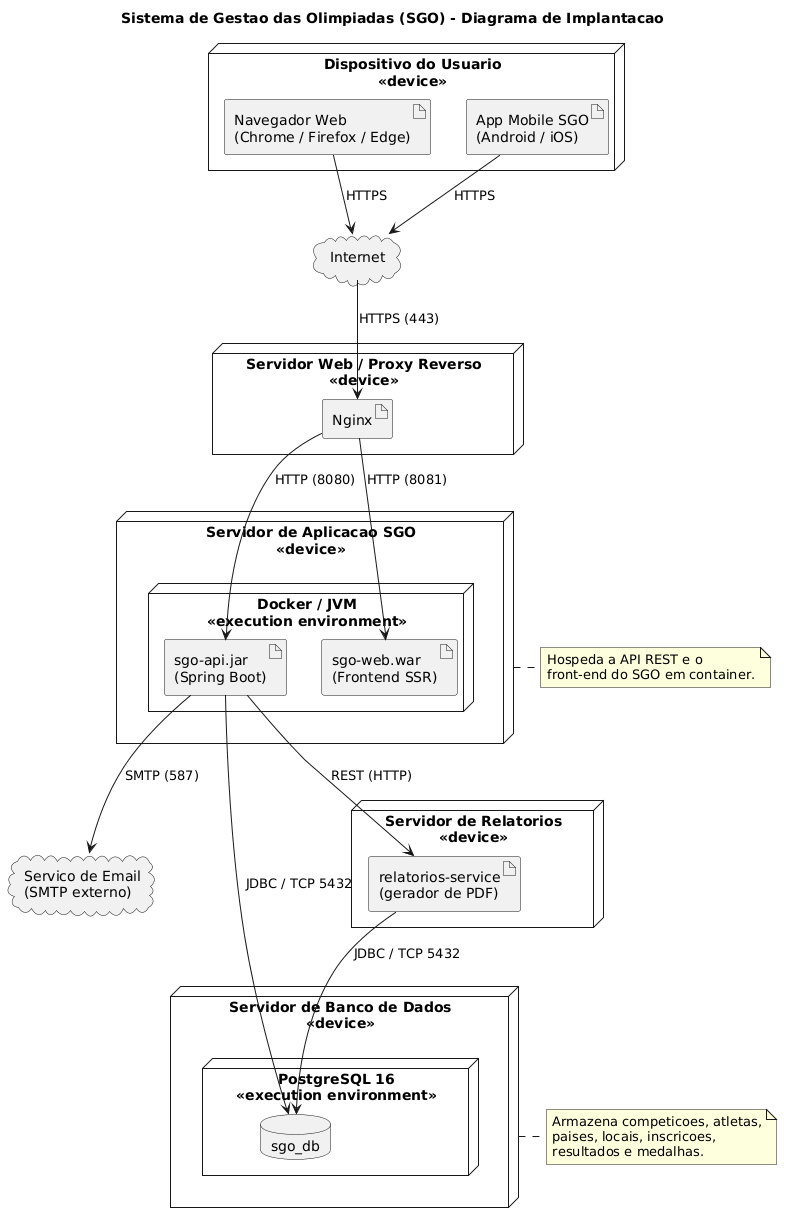

The diagram above was rendered by PlantUML. Its source (embedded in the PNG):
@startuml
' Sistema de Gestao das Olimpiadas (SGO)
' Diagrama de Implantacao

title Sistema de Gestao das Olimpiadas (SGO) - Diagrama de Implantacao

skinparam shadowing false

node "Dispositivo do Usuario\n<<device>>" as Cliente {
  artifact "Navegador Web\n(Chrome / Firefox / Edge)" as Browser
  artifact "App Mobile SGO\n(Android / iOS)" as AppMobile
}

cloud "Internet" as Net

node "Servidor Web / Proxy Reverso\n<<device>>" as ProxyNode {
  artifact "Nginx" as Nginx
}

node "Servidor de Aplicacao SGO\n<<device>>" as AppServer {
  node "Docker / JVM\n<<execution environment>>" as Runtime {
    artifact "sgo-api.jar\n(Spring Boot)" as Api
    artifact "sgo-web.war\n(Frontend SSR)" as Web
  }
}

node "Servidor de Banco de Dados\n<<device>>" as DBServer {
  node "PostgreSQL 16\n<<execution environment>>" as Pg {
    database "sgo_db" as DB
  }
}

node "Servidor de Relatorios\n<<device>>" as RelServer {
  artifact "relatorios-service\n(gerador de PDF)" as RelArt
}

cloud "Servico de Email\n(SMTP externo)" as SMTP

' --- Conexoes ---
Browser --> Net : HTTPS
AppMobile --> Net : HTTPS
Net --> Nginx : HTTPS (443)
Nginx --> Api : HTTP (8080)
Nginx --> Web : HTTP (8081)
Api --> DB : JDBC / TCP 5432
Api --> RelArt : REST (HTTP)
RelArt --> DB : JDBC / TCP 5432
Api --> SMTP : SMTP (587)

note right of AppServer
  Hospeda a API REST e o
  front-end do SGO em container.
end note

note right of DBServer
  Armazena competicoes, atletas,
  paises, locais, inscricoes,
  resultados e medalhas.
end note
@enduml